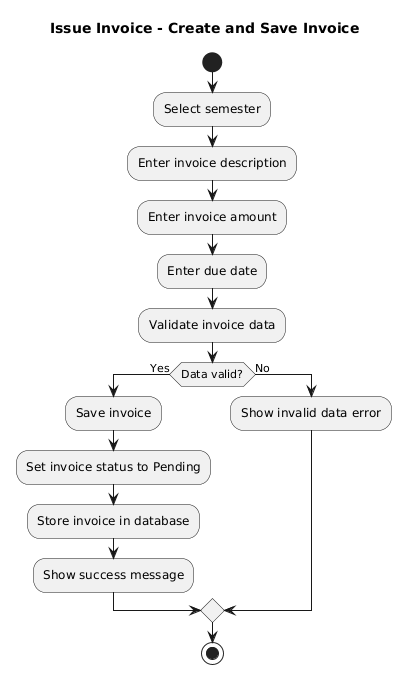

The diagram above was rendered by PlantUML. Its source (embedded in the PNG):
@startuml
title Issue Invoice - Create and Save Invoice

start

:Select semester;
:Enter invoice description;
:Enter invoice amount;
:Enter due date;
:Validate invoice data;

if (Data valid?) then (Yes)
  :Save invoice;
  :Set invoice status to Pending;
  :Store invoice in database;
  :Show success message;
else (No)
  :Show invalid data error;
endif

stop
@enduml